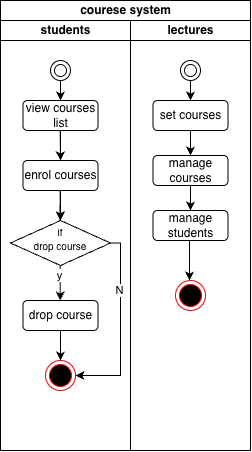

The diagram above was exported from draw.io. Its source (the exported page's mxGraphModel, read from the mxfile embedded in the PNG):
<mxGraphModel dx="576" dy="309" grid="1" gridSize="10" guides="1" tooltips="1" connect="1" arrows="1" fold="1" page="1" pageScale="1" pageWidth="827" pageHeight="1169" math="0" shadow="0">
  <root>
    <mxCell id="0" />
    <mxCell id="1" parent="0" />
    <mxCell id="QTKkmN1Xf5d72eAIOQJv-1" parent="1" style="swimlane;childLayout=stackLayout;resizeParent=1;resizeParentMax=0;startSize=20;html=1;" value="courese system" vertex="1">
      <mxGeometry height="450" width="250" x="160" y="30" as="geometry" />
    </mxCell>
    <mxCell id="QTKkmN1Xf5d72eAIOQJv-2" parent="QTKkmN1Xf5d72eAIOQJv-1" style="swimlane;startSize=20;html=1;" value="students" vertex="1">
      <mxGeometry height="430" width="130" y="20" as="geometry" />
    </mxCell>
    <mxCell id="QTKkmN1Xf5d72eAIOQJv-6" parent="QTKkmN1Xf5d72eAIOQJv-2" style="ellipse;shape=doubleEllipse;html=1;dashed=0;whiteSpace=wrap;aspect=fixed;" value="" vertex="1">
      <mxGeometry height="20" width="20" x="50" y="40" as="geometry" />
    </mxCell>
    <mxCell id="QTKkmN1Xf5d72eAIOQJv-22" edge="1" parent="QTKkmN1Xf5d72eAIOQJv-2" source="QTKkmN1Xf5d72eAIOQJv-9" style="edgeStyle=orthogonalEdgeStyle;rounded=0;orthogonalLoop=1;jettySize=auto;html=1;" target="QTKkmN1Xf5d72eAIOQJv-15" value="">
      <mxGeometry relative="1" as="geometry" />
    </mxCell>
    <mxCell id="QTKkmN1Xf5d72eAIOQJv-9" parent="QTKkmN1Xf5d72eAIOQJv-2" style="rounded=1;whiteSpace=wrap;html=1;" value="view courses list" vertex="1">
      <mxGeometry height="30" width="75" x="22.5" y="80" as="geometry" />
    </mxCell>
    <mxCell id="QTKkmN1Xf5d72eAIOQJv-32" edge="1" parent="QTKkmN1Xf5d72eAIOQJv-2" style="edgeStyle=orthogonalEdgeStyle;rounded=0;orthogonalLoop=1;jettySize=auto;html=1;" value="">
      <mxGeometry relative="1" as="geometry">
        <mxPoint x="59.69" y="185" as="sourcePoint" />
        <mxPoint x="59.69" y="280" as="targetPoint" />
      </mxGeometry>
    </mxCell>
    <mxCell id="QTKkmN1Xf5d72eAIOQJv-36" connectable="0" parent="QTKkmN1Xf5d72eAIOQJv-32" style="edgeLabel;html=1;align=center;verticalAlign=middle;resizable=0;points=[];" value="y" vertex="1">
      <mxGeometry relative="1" x="0.4487" y="-1" as="geometry">
        <mxPoint as="offset" />
      </mxGeometry>
    </mxCell>
    <mxCell id="QTKkmN1Xf5d72eAIOQJv-35" edge="1" parent="QTKkmN1Xf5d72eAIOQJv-2" source="QTKkmN1Xf5d72eAIOQJv-16" style="edgeStyle=orthogonalEdgeStyle;rounded=0;orthogonalLoop=1;jettySize=auto;html=1;exitX=1;exitY=0.5;exitDx=0;exitDy=0;entryX=1;entryY=0.5;entryDx=0;entryDy=0;" target="QTKkmN1Xf5d72eAIOQJv-18">
      <mxGeometry relative="1" as="geometry">
        <Array as="points">
          <mxPoint x="120" y="222.5" />
          <mxPoint x="120" y="355" />
        </Array>
      </mxGeometry>
    </mxCell>
    <mxCell id="QTKkmN1Xf5d72eAIOQJv-37" connectable="0" parent="QTKkmN1Xf5d72eAIOQJv-35" style="edgeLabel;html=1;align=center;verticalAlign=middle;resizable=0;points=[];" value="N" vertex="1">
      <mxGeometry relative="1" x="-0.3927" y="-2" as="geometry">
        <mxPoint as="offset" />
      </mxGeometry>
    </mxCell>
    <mxCell id="QTKkmN1Xf5d72eAIOQJv-16" parent="QTKkmN1Xf5d72eAIOQJv-2" style="rhombus;whiteSpace=wrap;html=1;shapeInside=1;" value="&lt;font style=&quot;background-color: transparent; color: light-dark(rgb(0, 0, 0), rgb(255, 255, 255)); font-size: 10px;&quot;&gt;if&lt;/font&gt;&lt;font style=&quot;background-color: transparent; color: light-dark(rgb(0, 0, 0), rgb(255, 255, 255)); font-size: 10px;&quot;&gt; drop course&lt;/font&gt;" vertex="1">
      <mxGeometry height="45" width="100" x="10" y="200" as="geometry" />
    </mxCell>
    <mxCell id="QTKkmN1Xf5d72eAIOQJv-33" edge="1" parent="QTKkmN1Xf5d72eAIOQJv-2" source="QTKkmN1Xf5d72eAIOQJv-17" style="edgeStyle=orthogonalEdgeStyle;rounded=0;orthogonalLoop=1;jettySize=auto;html=1;exitX=0.5;exitY=1;exitDx=0;exitDy=0;entryX=0.5;entryY=0;entryDx=0;entryDy=0;" target="QTKkmN1Xf5d72eAIOQJv-18">
      <mxGeometry relative="1" as="geometry" />
    </mxCell>
    <mxCell id="QTKkmN1Xf5d72eAIOQJv-17" parent="QTKkmN1Xf5d72eAIOQJv-2" style="rounded=1;whiteSpace=wrap;html=1;" value="drop course" vertex="1">
      <mxGeometry height="30" width="75" x="22.5" y="280" as="geometry" />
    </mxCell>
    <mxCell id="QTKkmN1Xf5d72eAIOQJv-18" parent="QTKkmN1Xf5d72eAIOQJv-2" style="ellipse;html=1;shape=endState;fillColor=#000000;strokeColor=#ff0000;" value="" vertex="1">
      <mxGeometry height="30" width="30" x="45" y="340" as="geometry" />
    </mxCell>
    <mxCell id="QTKkmN1Xf5d72eAIOQJv-19" edge="1" parent="QTKkmN1Xf5d72eAIOQJv-2" source="QTKkmN1Xf5d72eAIOQJv-6" style="endArrow=classic;html=1;rounded=0;exitX=0.5;exitY=1;exitDx=0;exitDy=0;entryX=0.5;entryY=0;entryDx=0;entryDy=0;" target="QTKkmN1Xf5d72eAIOQJv-9" value="">
      <mxGeometry height="50" relative="1" width="50" as="geometry">
        <mxPoint x="-90" y="170" as="sourcePoint" />
        <mxPoint x="-100" y="240" as="targetPoint" />
      </mxGeometry>
    </mxCell>
    <mxCell id="QTKkmN1Xf5d72eAIOQJv-20" edge="1" parent="QTKkmN1Xf5d72eAIOQJv-2" style="endArrow=classic;html=1;rounded=0;entryX=0.5;entryY=0;entryDx=0;entryDy=0;" target="QTKkmN1Xf5d72eAIOQJv-15" value="">
      <mxGeometry height="50" relative="1" width="50" as="geometry">
        <mxPoint x="59.69" y="110" as="sourcePoint" />
        <mxPoint x="59.69" y="150" as="targetPoint" />
      </mxGeometry>
    </mxCell>
    <mxCell id="QTKkmN1Xf5d72eAIOQJv-15" parent="QTKkmN1Xf5d72eAIOQJv-2" style="rounded=1;whiteSpace=wrap;html=1;" value="enrol courses" vertex="1">
      <mxGeometry height="30" width="75" x="22.5" y="140" as="geometry" />
    </mxCell>
    <mxCell id="QTKkmN1Xf5d72eAIOQJv-28" edge="1" parent="QTKkmN1Xf5d72eAIOQJv-2" style="edgeStyle=orthogonalEdgeStyle;rounded=0;orthogonalLoop=1;jettySize=auto;html=1;" value="">
      <mxGeometry relative="1" as="geometry">
        <mxPoint x="59.69" y="170" as="sourcePoint" />
        <mxPoint x="59.69" y="200" as="targetPoint" />
      </mxGeometry>
    </mxCell>
    <mxCell id="QTKkmN1Xf5d72eAIOQJv-3" parent="QTKkmN1Xf5d72eAIOQJv-1" style="swimlane;startSize=20;html=1;" value="lectures" vertex="1">
      <mxGeometry height="430" width="120" x="130" y="20" as="geometry" />
    </mxCell>
    <mxCell id="QTKkmN1Xf5d72eAIOQJv-39" edge="1" parent="QTKkmN1Xf5d72eAIOQJv-3" source="QTKkmN1Xf5d72eAIOQJv-24" style="edgeStyle=orthogonalEdgeStyle;rounded=0;orthogonalLoop=1;jettySize=auto;html=1;exitX=0.5;exitY=1;exitDx=0;exitDy=0;entryX=0.5;entryY=0;entryDx=0;entryDy=0;" target="QTKkmN1Xf5d72eAIOQJv-25">
      <mxGeometry relative="1" as="geometry" />
    </mxCell>
    <mxCell id="QTKkmN1Xf5d72eAIOQJv-24" parent="QTKkmN1Xf5d72eAIOQJv-3" style="ellipse;shape=doubleEllipse;html=1;dashed=0;whiteSpace=wrap;aspect=fixed;" value="" vertex="1">
      <mxGeometry height="20" width="20" x="50" y="40" as="geometry" />
    </mxCell>
    <mxCell id="QTKkmN1Xf5d72eAIOQJv-40" edge="1" parent="QTKkmN1Xf5d72eAIOQJv-3" source="QTKkmN1Xf5d72eAIOQJv-25" style="edgeStyle=orthogonalEdgeStyle;rounded=0;orthogonalLoop=1;jettySize=auto;html=1;exitX=0.5;exitY=1;exitDx=0;exitDy=0;entryX=0.5;entryY=0;entryDx=0;entryDy=0;" target="QTKkmN1Xf5d72eAIOQJv-26">
      <mxGeometry relative="1" as="geometry" />
    </mxCell>
    <mxCell id="QTKkmN1Xf5d72eAIOQJv-25" parent="QTKkmN1Xf5d72eAIOQJv-3" style="rounded=1;whiteSpace=wrap;html=1;" value="set courses" vertex="1">
      <mxGeometry height="30" width="75" x="22.5" y="80" as="geometry" />
    </mxCell>
    <mxCell id="QTKkmN1Xf5d72eAIOQJv-41" edge="1" parent="QTKkmN1Xf5d72eAIOQJv-3" source="QTKkmN1Xf5d72eAIOQJv-26" style="edgeStyle=orthogonalEdgeStyle;rounded=0;orthogonalLoop=1;jettySize=auto;html=1;exitX=0.5;exitY=1;exitDx=0;exitDy=0;entryX=0.5;entryY=0;entryDx=0;entryDy=0;" target="QTKkmN1Xf5d72eAIOQJv-27">
      <mxGeometry relative="1" as="geometry" />
    </mxCell>
    <mxCell id="QTKkmN1Xf5d72eAIOQJv-26" parent="QTKkmN1Xf5d72eAIOQJv-3" style="rounded=1;whiteSpace=wrap;html=1;" value="manage courses" vertex="1">
      <mxGeometry height="30" width="75" x="22.5" y="135" as="geometry" />
    </mxCell>
    <mxCell id="QTKkmN1Xf5d72eAIOQJv-43" edge="1" parent="QTKkmN1Xf5d72eAIOQJv-3" style="edgeStyle=orthogonalEdgeStyle;rounded=0;orthogonalLoop=1;jettySize=auto;html=1;exitX=0.5;exitY=1;exitDx=0;exitDy=0;">
      <mxGeometry relative="1" as="geometry">
        <Array as="points">
          <mxPoint x="59" y="220" />
        </Array>
        <mxPoint x="57" y="220" as="sourcePoint" />
        <mxPoint x="58.999999999999886" y="260" as="targetPoint" />
      </mxGeometry>
    </mxCell>
    <mxCell id="QTKkmN1Xf5d72eAIOQJv-27" parent="QTKkmN1Xf5d72eAIOQJv-3" style="rounded=1;whiteSpace=wrap;html=1;" value="manage students" vertex="1">
      <mxGeometry height="30" width="75" x="22.5" y="190" as="geometry" />
    </mxCell>
    <mxCell id="QTKkmN1Xf5d72eAIOQJv-38" parent="QTKkmN1Xf5d72eAIOQJv-3" style="ellipse;html=1;shape=endState;fillColor=#000000;strokeColor=#ff0000;" value="" vertex="1">
      <mxGeometry height="30" width="30" x="45" y="260" as="geometry" />
    </mxCell>
    <mxCell id="QTKkmN1Xf5d72eAIOQJv-23" edge="1" parent="1" style="edgeStyle=orthogonalEdgeStyle;rounded=0;orthogonalLoop=1;jettySize=auto;html=1;" value="">
      <mxGeometry relative="1" as="geometry">
        <mxPoint x="220" y="220" as="sourcePoint" />
        <mxPoint x="220" y="250" as="targetPoint" />
      </mxGeometry>
    </mxCell>
  </root>
</mxGraphModel>